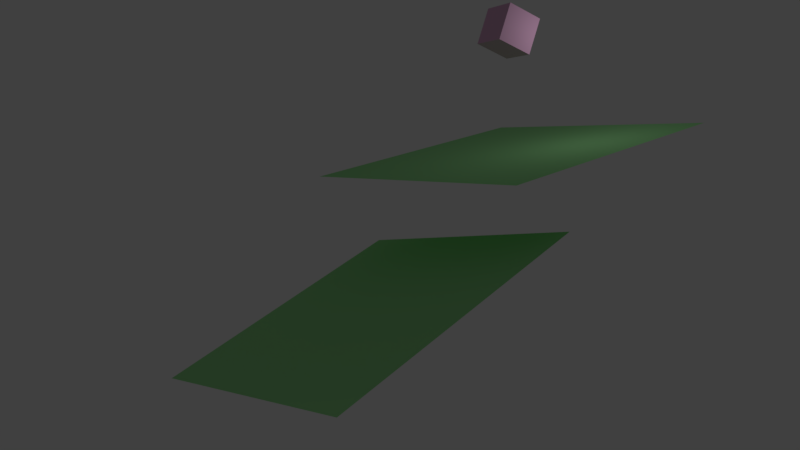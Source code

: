 # Source: animationTest1.blend  (saved by Blender 2.79.0; exported with 4.5.12 LTS)
import bpy
from mathutils import Matrix  # noqa: F401  (used for matrix-valued properties, if any)

bpy.ops.wm.read_factory_settings(use_empty=True)
scene = bpy.context.scene
scene.name = 'Scene'

# ---- collections
col_collection_1 = bpy.data.collections.new('Collection 1'); scene.collection.children.link(col_collection_1)

# ---- materials (node trees are filled in below, after node groups)
mat_floor = bpy.data.materials.new('Floor')
mat_floor.alpha_threshold = 0.0
mat_floor.diffuse_color = (0.3499, 0.8, 0.3293, 1.0)
mat_floor.roughness = 0.5
mat_material = bpy.data.materials.new('Material')
mat_material.alpha_threshold = 0.0
mat_material.diffuse_color = (0.8, 0.4618, 0.6902, 1.0)
mat_material.roughness = 0.5
mat_material.line_color = (0.0, 0.0, 0.0, 1.0)

# ---- material node trees

# ---- world
world_world = bpy.data.worlds.new('World'); scene.world = world_world
world_world.color = (0.05088, 0.05088, 0.05088)
world_world.use_sun_shadow = False
world_world.sun_shadow_jitter_overblur = 0.0
world_world.cycles.sampling_method = 'MANUAL'

# ---- cameras
cam_camera = bpy.data.cameras.new('Camera')
cam_camera.clip_end = 100.0
cam_camera.lens = 35.0
cam_camera.sensor_width = 32.0
cam_camera.sensor_height = 18.0
cam_camera.ortho_scale = 7.314
cam_camera.dof.focus_distance = 0.0

# ---- lights
light_lamp = bpy.data.lights.new('Lamp', 'POINT')
light_lamp.transmission_factor = 0.0
light_lamp.cutoff_distance = 30.0
light_lamp.energy = 100.0
light_lamp.shadow_buffer_clip_start = 1.001
light_lamp.shadow_soft_size = 0.1
light_lamp.shadow_maximum_resolution = 0.006
light_lamp.use_absolute_resolution = True

# ---- meshes
me_plane_001 = bpy.data.meshes.new('Plane.001')
me_plane_001.from_pydata([(-1.0, -1.0, 0.0), (1.0, -1.0, 0.0), (-1.0, 1.0, 0.0), (1.0, 1.0, 0.0)], [], [(0, 1, 3, 2)])
me_plane_001.materials.append(mat_floor)
me_plane_001.use_remesh_preserve_volume = False
me_plane_001.use_remesh_preserve_attributes = False
me_plane_001.use_mirror_vertex_groups = False
me_plane_001.update()
me_plane = bpy.data.meshes.new('Plane')
me_plane.from_pydata([(-1.0, -1.0, 0.0), (1.0, -1.0, 0.0), (-1.0, 1.0, 0.0), (1.0, 1.0, 0.0)], [], [(0, 1, 3, 2)])
me_plane.materials.append(mat_floor)
me_plane.use_remesh_preserve_volume = False
me_plane.use_remesh_preserve_attributes = False
me_plane.use_mirror_vertex_groups = False
me_plane.update()
me_cube = bpy.data.meshes.new('Cube')
me_cube.from_pydata([(1.0, 1.0, -1.0), (1.0, -1.0, -1.0), (-1.0, -1.0, -1.0), (-1.0, 1.0, -1.0), (1.0, 1.0, 1.0), (1.0, -1.0, 1.0), (-1.0, -1.0, 1.0), (-1.0, 1.0, 1.0)], [], [(0, 1, 2, 3), (4, 7, 6, 5), (0, 4, 5, 1), (1, 5, 6, 2), (2, 6, 7, 3), (4, 0, 3, 7)])
me_cube.materials.append(mat_material)
me_cube.use_remesh_preserve_volume = False
me_cube.use_remesh_preserve_attributes = False
me_cube.use_mirror_vertex_groups = False
me_cube.update()

# ---- objects
ob_plane_001 = bpy.data.objects.new('Plane.001', me_plane_001)
ob_plane = bpy.data.objects.new('Plane', me_plane)
ob_cube = bpy.data.objects.new('Cube', me_cube)
ob_lamp = bpy.data.objects.new('Lamp', light_lamp)
ob_camera = bpy.data.objects.new('Camera', cam_camera)

# ---- transforms, parenting, visibility, modifiers, constraints
ob_plane_001.location = (0.533, -9.518, -7.328)
ob_plane_001.rotation_euler = (0.4191, -0.1129, 0.04659)
ob_plane_001.scale = (7.208, 7.208, 7.208)
ob_plane_001.lineart.crease_threshold = 0.0
ob_plane.location = (0.0, 0.0, 0.0)
ob_plane.rotation_euler = (0.1966, -0.002826, 0.07175)
ob_plane.scale = (7.208, 7.208, 7.208)
ob_plane.lineart.crease_threshold = 0.0
ob_cube.location = (0.0, 0.0, 6.207)
ob_cube.rotation_euler = (-0.3508, -0.02148, -0.1228)
ob_cube.lock_rotations_4d = False
ob_cube.empty_display_type = 'ARROWS'
ob_cube.lineart.crease_threshold = 0.0
ob_lamp.location = (4.076, 1.005, 5.904)
ob_lamp.rotation_euler = (0.6503, 0.05522, 1.866)
ob_lamp.lock_rotations_4d = False
ob_lamp.empty_display_type = 'ARROWS'
ob_lamp.color = (0.0, 0.0, 0.0, 0.0)
ob_lamp.lineart.crease_threshold = 0.0
ob_camera.location = (34.52, -31.74, 0.3562)
ob_camera.rotation_euler = (1.478, -0.0001462, 0.9488)
ob_camera.lock_rotations_4d = False
ob_camera.empty_display_type = 'ARROWS'
ob_camera.color = (0.0, 0.0, 0.0, 0.0)
ob_camera.display_type = 'WIRE'
ob_camera.lineart.crease_threshold = 0.0

# ---- collection membership
col_collection_1.objects.link(ob_plane_001)
col_collection_1.objects.link(ob_plane)
col_collection_1.objects.link(ob_cube)
col_collection_1.objects.link(ob_lamp)
col_collection_1.objects.link(ob_camera)

# ---- scene / render settings (as saved in the file)
scene.camera = ob_camera
scene.frame_start = 1; scene.frame_end = 140; scene.frame_set(1)
scene.render.engine = 'CYCLES'
scene.render.image_settings.file_format = 'FFMPEG'
scene.render.image_settings.color_mode = 'RGB'
scene.render.dither_intensity = 0.0
scene.cycles.use_denoising = False
scene.cycles.samples = 128
scene.cycles.sampling_pattern = 'TABULATED_SOBOL'
scene.cycles.use_adaptive_sampling = False
scene.cycles.use_light_tree = False
scene.cycles.blur_glossy = 0.0
scene.cycles.sample_clamp_indirect = 0.0
scene.view_settings.view_transform = 'Standard'
bpy.context.view_layer.update()
